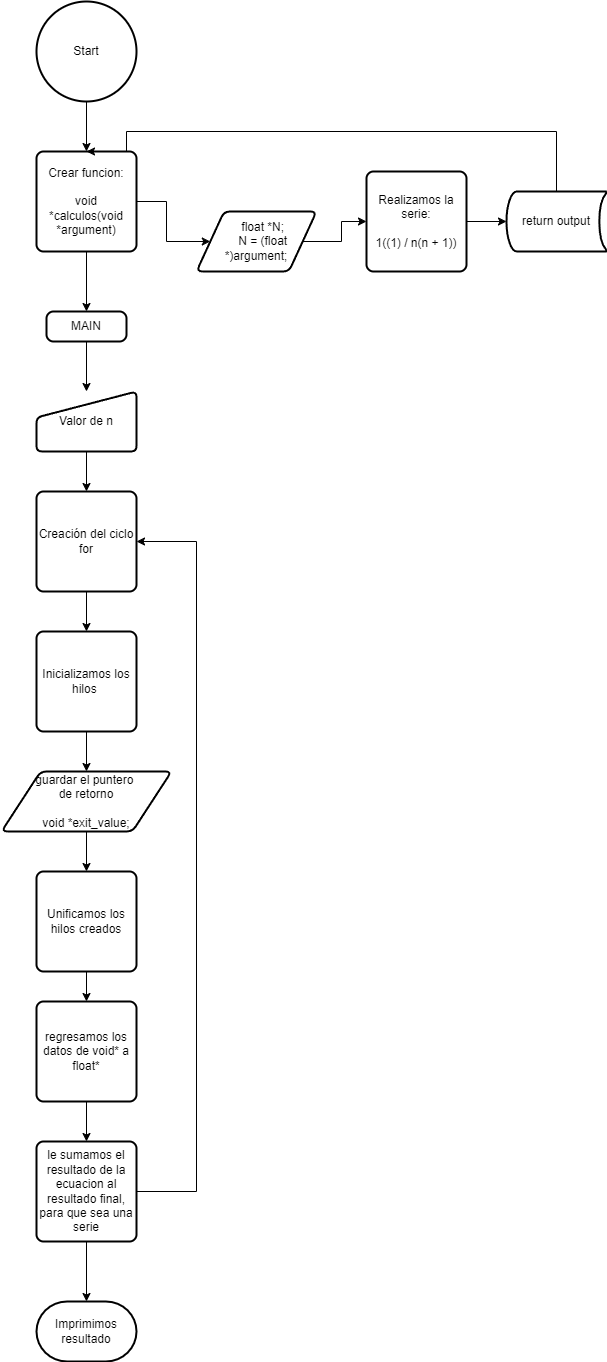

The diagram above was exported from draw.io. Its source (the exported page's mxGraphModel, read from the mxfile embedded in the PNG):
<mxGraphModel dx="1278" dy="561" grid="1" gridSize="10" guides="1" tooltips="1" connect="1" arrows="1" fold="1" page="1" pageScale="1" pageWidth="827" pageHeight="1169" math="0" shadow="0">
  <root>
    <mxCell id="0" />
    <mxCell id="1" parent="0" />
    <mxCell id="YjLK_Jo1uI4gMETzndSC-11" value="" style="edgeStyle=orthogonalEdgeStyle;rounded=0;orthogonalLoop=1;jettySize=auto;html=1;" edge="1" parent="1" source="YjLK_Jo1uI4gMETzndSC-2" target="YjLK_Jo1uI4gMETzndSC-3">
      <mxGeometry relative="1" as="geometry" />
    </mxCell>
    <mxCell id="YjLK_Jo1uI4gMETzndSC-2" value="Start" style="strokeWidth=2;html=1;shape=mxgraph.flowchart.start_2;whiteSpace=wrap;" vertex="1" parent="1">
      <mxGeometry x="50" y="10" width="100" height="100" as="geometry" />
    </mxCell>
    <mxCell id="YjLK_Jo1uI4gMETzndSC-5" style="edgeStyle=orthogonalEdgeStyle;rounded=0;orthogonalLoop=1;jettySize=auto;html=1;" edge="1" parent="1" source="YjLK_Jo1uI4gMETzndSC-3" target="YjLK_Jo1uI4gMETzndSC-4">
      <mxGeometry relative="1" as="geometry" />
    </mxCell>
    <mxCell id="YjLK_Jo1uI4gMETzndSC-13" value="" style="edgeStyle=orthogonalEdgeStyle;rounded=0;orthogonalLoop=1;jettySize=auto;html=1;" edge="1" parent="1" source="YjLK_Jo1uI4gMETzndSC-3" target="YjLK_Jo1uI4gMETzndSC-12">
      <mxGeometry relative="1" as="geometry" />
    </mxCell>
    <mxCell id="YjLK_Jo1uI4gMETzndSC-3" value="Crear funcion:&lt;br&gt;&lt;br&gt;void *calculos(void *argument)&lt;br&gt;" style="rounded=1;whiteSpace=wrap;html=1;absoluteArcSize=1;arcSize=14;strokeWidth=2;" vertex="1" parent="1">
      <mxGeometry x="50" y="160" width="100" height="100" as="geometry" />
    </mxCell>
    <mxCell id="YjLK_Jo1uI4gMETzndSC-7" value="" style="edgeStyle=orthogonalEdgeStyle;rounded=0;orthogonalLoop=1;jettySize=auto;html=1;" edge="1" parent="1" source="YjLK_Jo1uI4gMETzndSC-4" target="YjLK_Jo1uI4gMETzndSC-6">
      <mxGeometry relative="1" as="geometry" />
    </mxCell>
    <mxCell id="YjLK_Jo1uI4gMETzndSC-4" value="&lt;div&gt;&amp;nbsp; &amp;nbsp; float *N;&lt;/div&gt;&lt;div&gt;&amp;nbsp; &amp;nbsp; N = (float *)argument;&lt;/div&gt;" style="shape=parallelogram;html=1;strokeWidth=2;perimeter=parallelogramPerimeter;whiteSpace=wrap;rounded=1;arcSize=12;size=0.23;" vertex="1" parent="1">
      <mxGeometry x="210" y="220" width="120" height="60" as="geometry" />
    </mxCell>
    <mxCell id="YjLK_Jo1uI4gMETzndSC-9" value="" style="edgeStyle=orthogonalEdgeStyle;rounded=0;orthogonalLoop=1;jettySize=auto;html=1;" edge="1" parent="1" source="YjLK_Jo1uI4gMETzndSC-6" target="YjLK_Jo1uI4gMETzndSC-8">
      <mxGeometry relative="1" as="geometry" />
    </mxCell>
    <mxCell id="YjLK_Jo1uI4gMETzndSC-6" value="Realizamos la serie:&lt;br&gt;&lt;br&gt;1((1) / n(n + 1))" style="rounded=1;whiteSpace=wrap;html=1;absoluteArcSize=1;arcSize=14;strokeWidth=2;" vertex="1" parent="1">
      <mxGeometry x="380" y="180" width="100" height="100" as="geometry" />
    </mxCell>
    <mxCell id="YjLK_Jo1uI4gMETzndSC-10" style="edgeStyle=orthogonalEdgeStyle;rounded=0;orthogonalLoop=1;jettySize=auto;html=1;entryX=0.5;entryY=0;entryDx=0;entryDy=0;" edge="1" parent="1" source="YjLK_Jo1uI4gMETzndSC-8" target="YjLK_Jo1uI4gMETzndSC-3">
      <mxGeometry relative="1" as="geometry">
        <mxPoint x="570" y="96.80000305175781" as="targetPoint" />
        <Array as="points">
          <mxPoint x="570" y="140" />
          <mxPoint x="140" y="140" />
          <mxPoint x="140" y="160" />
        </Array>
      </mxGeometry>
    </mxCell>
    <mxCell id="YjLK_Jo1uI4gMETzndSC-8" value="return output" style="strokeWidth=2;html=1;shape=mxgraph.flowchart.stored_data;whiteSpace=wrap;" vertex="1" parent="1">
      <mxGeometry x="520" y="200" width="100" height="60" as="geometry" />
    </mxCell>
    <mxCell id="YjLK_Jo1uI4gMETzndSC-16" value="" style="edgeStyle=orthogonalEdgeStyle;rounded=0;orthogonalLoop=1;jettySize=auto;html=1;" edge="1" parent="1" source="YjLK_Jo1uI4gMETzndSC-12" target="YjLK_Jo1uI4gMETzndSC-14">
      <mxGeometry relative="1" as="geometry" />
    </mxCell>
    <mxCell id="YjLK_Jo1uI4gMETzndSC-12" value="MAIN" style="rounded=1;whiteSpace=wrap;html=1;absoluteArcSize=1;arcSize=14;strokeWidth=2;" vertex="1" parent="1">
      <mxGeometry x="60" y="320" width="80" height="30" as="geometry" />
    </mxCell>
    <mxCell id="YjLK_Jo1uI4gMETzndSC-17" value="" style="edgeStyle=orthogonalEdgeStyle;rounded=0;orthogonalLoop=1;jettySize=auto;html=1;" edge="1" parent="1" source="YjLK_Jo1uI4gMETzndSC-14" target="YjLK_Jo1uI4gMETzndSC-15">
      <mxGeometry relative="1" as="geometry" />
    </mxCell>
    <mxCell id="YjLK_Jo1uI4gMETzndSC-14" value="Valor de n" style="html=1;strokeWidth=2;shape=manualInput;whiteSpace=wrap;rounded=1;size=26;arcSize=11;" vertex="1" parent="1">
      <mxGeometry x="50" y="400" width="100" height="60" as="geometry" />
    </mxCell>
    <mxCell id="YjLK_Jo1uI4gMETzndSC-19" value="" style="edgeStyle=orthogonalEdgeStyle;rounded=0;orthogonalLoop=1;jettySize=auto;html=1;" edge="1" parent="1" source="YjLK_Jo1uI4gMETzndSC-15" target="YjLK_Jo1uI4gMETzndSC-18">
      <mxGeometry relative="1" as="geometry" />
    </mxCell>
    <mxCell id="YjLK_Jo1uI4gMETzndSC-15" value="Creación del ciclo for" style="rounded=1;whiteSpace=wrap;html=1;absoluteArcSize=1;arcSize=14;strokeWidth=2;" vertex="1" parent="1">
      <mxGeometry x="50" y="500" width="100" height="100" as="geometry" />
    </mxCell>
    <mxCell id="YjLK_Jo1uI4gMETzndSC-21" value="" style="edgeStyle=orthogonalEdgeStyle;rounded=0;orthogonalLoop=1;jettySize=auto;html=1;" edge="1" parent="1" source="YjLK_Jo1uI4gMETzndSC-18" target="YjLK_Jo1uI4gMETzndSC-20">
      <mxGeometry relative="1" as="geometry" />
    </mxCell>
    <mxCell id="YjLK_Jo1uI4gMETzndSC-18" value="Inicializamos los hilos&amp;nbsp;" style="rounded=1;whiteSpace=wrap;html=1;absoluteArcSize=1;arcSize=14;strokeWidth=2;" vertex="1" parent="1">
      <mxGeometry x="50" y="640" width="100" height="100" as="geometry" />
    </mxCell>
    <mxCell id="YjLK_Jo1uI4gMETzndSC-23" value="" style="edgeStyle=orthogonalEdgeStyle;rounded=0;orthogonalLoop=1;jettySize=auto;html=1;" edge="1" parent="1" source="YjLK_Jo1uI4gMETzndSC-20" target="YjLK_Jo1uI4gMETzndSC-22">
      <mxGeometry relative="1" as="geometry" />
    </mxCell>
    <mxCell id="YjLK_Jo1uI4gMETzndSC-20" value="guardar el puntero &lt;br&gt;de retorno&lt;br&gt;&lt;br&gt;void *exit_value;" style="shape=parallelogram;html=1;strokeWidth=2;perimeter=parallelogramPerimeter;whiteSpace=wrap;rounded=1;arcSize=12;size=0.23;" vertex="1" parent="1">
      <mxGeometry x="15" y="780" width="170" height="60" as="geometry" />
    </mxCell>
    <mxCell id="YjLK_Jo1uI4gMETzndSC-26" value="" style="edgeStyle=orthogonalEdgeStyle;rounded=0;orthogonalLoop=1;jettySize=auto;html=1;" edge="1" parent="1" source="YjLK_Jo1uI4gMETzndSC-22" target="YjLK_Jo1uI4gMETzndSC-25">
      <mxGeometry relative="1" as="geometry" />
    </mxCell>
    <mxCell id="YjLK_Jo1uI4gMETzndSC-22" value="Unificamos los hilos creados" style="rounded=1;whiteSpace=wrap;html=1;absoluteArcSize=1;arcSize=14;strokeWidth=2;" vertex="1" parent="1">
      <mxGeometry x="50" y="880" width="100" height="100" as="geometry" />
    </mxCell>
    <mxCell id="YjLK_Jo1uI4gMETzndSC-28" value="" style="edgeStyle=orthogonalEdgeStyle;rounded=0;orthogonalLoop=1;jettySize=auto;html=1;" edge="1" parent="1" source="YjLK_Jo1uI4gMETzndSC-25" target="YjLK_Jo1uI4gMETzndSC-27">
      <mxGeometry relative="1" as="geometry" />
    </mxCell>
    <mxCell id="YjLK_Jo1uI4gMETzndSC-25" value="regresamos los datos de void* a float*" style="rounded=1;whiteSpace=wrap;html=1;absoluteArcSize=1;arcSize=14;strokeWidth=2;" vertex="1" parent="1">
      <mxGeometry x="50" y="1010" width="100" height="100" as="geometry" />
    </mxCell>
    <mxCell id="YjLK_Jo1uI4gMETzndSC-29" style="edgeStyle=orthogonalEdgeStyle;rounded=0;orthogonalLoop=1;jettySize=auto;html=1;entryX=1;entryY=0.5;entryDx=0;entryDy=0;" edge="1" parent="1" source="YjLK_Jo1uI4gMETzndSC-27" target="YjLK_Jo1uI4gMETzndSC-15">
      <mxGeometry relative="1" as="geometry">
        <Array as="points">
          <mxPoint x="210" y="1200" />
          <mxPoint x="210" y="550" />
        </Array>
      </mxGeometry>
    </mxCell>
    <mxCell id="YjLK_Jo1uI4gMETzndSC-31" value="" style="edgeStyle=orthogonalEdgeStyle;rounded=0;orthogonalLoop=1;jettySize=auto;html=1;" edge="1" parent="1" source="YjLK_Jo1uI4gMETzndSC-27" target="YjLK_Jo1uI4gMETzndSC-30">
      <mxGeometry relative="1" as="geometry" />
    </mxCell>
    <mxCell id="YjLK_Jo1uI4gMETzndSC-27" value="le sumamos el resultado de la ecuacion al resultado final, para que sea una serie" style="rounded=1;whiteSpace=wrap;html=1;absoluteArcSize=1;arcSize=14;strokeWidth=2;" vertex="1" parent="1">
      <mxGeometry x="50" y="1150" width="100" height="100" as="geometry" />
    </mxCell>
    <mxCell id="YjLK_Jo1uI4gMETzndSC-30" value="Imprimimos resultado" style="strokeWidth=2;html=1;shape=mxgraph.flowchart.terminator;whiteSpace=wrap;" vertex="1" parent="1">
      <mxGeometry x="50" y="1310" width="100" height="60" as="geometry" />
    </mxCell>
  </root>
</mxGraphModel>